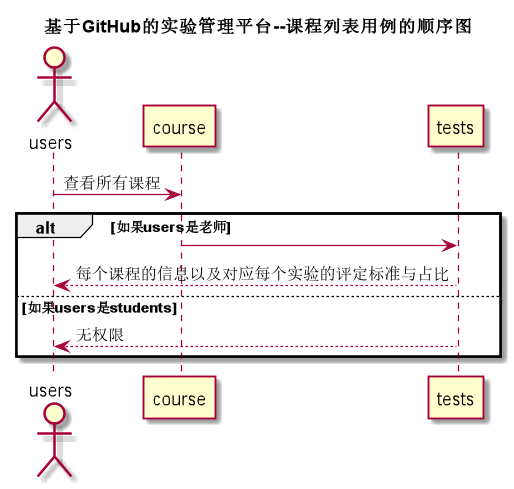

The diagram above was rendered by PlantUML. Its source (embedded in the PNG):
@startuml
title 基于GitHub的实验管理平台--课程列表用例的顺序图
actor users
users -> course: 查看所有课程
alt 如果users是老师
	course -> tests
	tests --> users:每个课程的信息以及对应每个实验的评定标准与占比
else 如果users是students
    tests --> users:无权限
end

@enduml